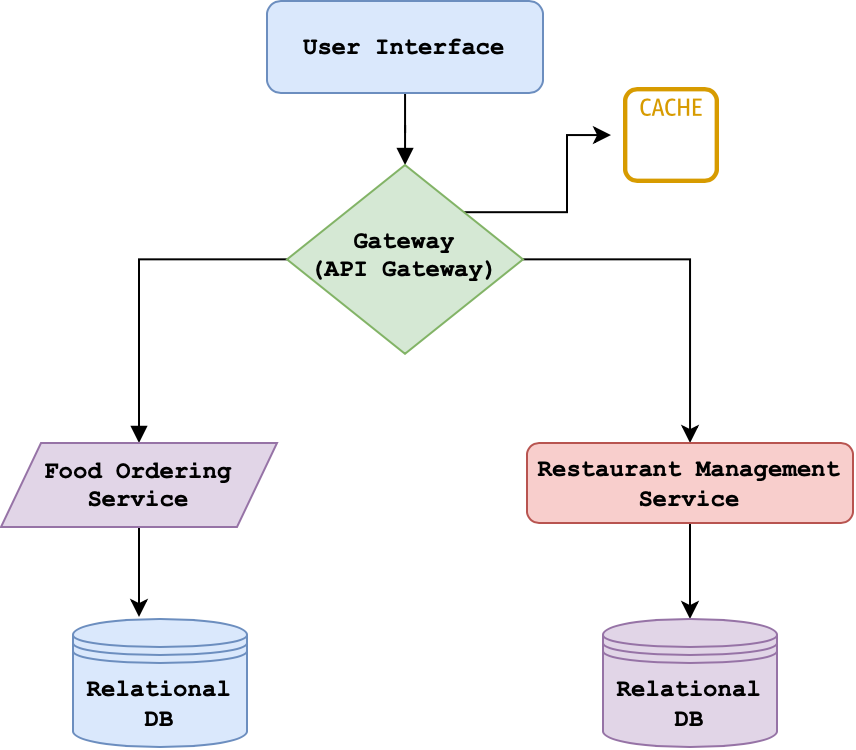

The diagram above was exported from draw.io. Its source (the exported page's mxGraphModel, read from the mxfile embedded in the PNG):
<mxGraphModel dx="658" dy="466" grid="0" gridSize="10" guides="1" tooltips="1" connect="1" arrows="1" fold="1" page="0" pageScale="1" pageWidth="827" pageHeight="1169" background="none" math="0" shadow="0">
  <root>
    <mxCell id="WIyWlLk6GJQsqaUBKTNV-0" />
    <mxCell id="WIyWlLk6GJQsqaUBKTNV-1" parent="WIyWlLk6GJQsqaUBKTNV-0" />
    <mxCell id="EOmvh5k5h_UxRmSlvFvC-5" value="" style="edgeStyle=orthogonalEdgeStyle;rounded=0;orthogonalLoop=1;jettySize=auto;html=1;strokeColor=#000000;fontFamily=Courier New;fontStyle=1;labelBackgroundColor=none;endArrow=block;endFill=1;" parent="WIyWlLk6GJQsqaUBKTNV-1" source="WIyWlLk6GJQsqaUBKTNV-3" target="WIyWlLk6GJQsqaUBKTNV-6" edge="1">
      <mxGeometry relative="1" as="geometry" />
    </mxCell>
    <mxCell id="WIyWlLk6GJQsqaUBKTNV-3" value="User Interface" style="rounded=1;whiteSpace=wrap;html=1;fontSize=12;glass=0;strokeWidth=1;shadow=0;fillColor=#dae8fc;strokeColor=#6c8ebf;fontFamily=Courier New;fontStyle=1" parent="WIyWlLk6GJQsqaUBKTNV-1" vertex="1">
      <mxGeometry x="142" y="80" width="138" height="46" as="geometry" />
    </mxCell>
    <mxCell id="EOmvh5k5h_UxRmSlvFvC-6" value="" style="edgeStyle=orthogonalEdgeStyle;rounded=0;orthogonalLoop=1;jettySize=auto;html=1;strokeColor=#000000;fontFamily=Courier New;fontStyle=1;labelBackgroundColor=none;endArrow=block;endFill=1;" parent="WIyWlLk6GJQsqaUBKTNV-1" source="WIyWlLk6GJQsqaUBKTNV-6" target="EOmvh5k5h_UxRmSlvFvC-0" edge="1">
      <mxGeometry relative="1" as="geometry" />
    </mxCell>
    <mxCell id="fm3TuVTl1uBH9T1Q_zrk-3" style="edgeStyle=orthogonalEdgeStyle;rounded=0;orthogonalLoop=1;jettySize=auto;html=1;" parent="WIyWlLk6GJQsqaUBKTNV-1" source="WIyWlLk6GJQsqaUBKTNV-6" target="fm3TuVTl1uBH9T1Q_zrk-2" edge="1">
      <mxGeometry relative="1" as="geometry" />
    </mxCell>
    <mxCell id="uRj8WswRWOpK1OjnDOVX-3" style="edgeStyle=orthogonalEdgeStyle;rounded=0;orthogonalLoop=1;jettySize=auto;html=1;exitX=1;exitY=0;exitDx=0;exitDy=0;" edge="1" parent="WIyWlLk6GJQsqaUBKTNV-1" source="WIyWlLk6GJQsqaUBKTNV-6" target="uRj8WswRWOpK1OjnDOVX-4">
      <mxGeometry relative="1" as="geometry">
        <mxPoint x="301" y="153.0344827586207" as="targetPoint" />
      </mxGeometry>
    </mxCell>
    <mxCell id="WIyWlLk6GJQsqaUBKTNV-6" value="Gateway&lt;br&gt;(API Gateway)" style="rhombus;whiteSpace=wrap;html=1;shadow=0;fontFamily=Courier New;fontSize=12;align=center;strokeWidth=1;spacing=6;spacingTop=-4;fillColor=#d5e8d4;strokeColor=#82b366;fontStyle=1" parent="WIyWlLk6GJQsqaUBKTNV-1" vertex="1">
      <mxGeometry x="152" y="162" width="118" height="94.4" as="geometry" />
    </mxCell>
    <mxCell id="fm3TuVTl1uBH9T1Q_zrk-6" value="" style="edgeStyle=orthogonalEdgeStyle;rounded=0;orthogonalLoop=1;jettySize=auto;html=1;" parent="WIyWlLk6GJQsqaUBKTNV-1" source="EOmvh5k5h_UxRmSlvFvC-0" edge="1">
      <mxGeometry relative="1" as="geometry">
        <mxPoint x="78" y="387.9999999999999" as="targetPoint" />
      </mxGeometry>
    </mxCell>
    <mxCell id="EOmvh5k5h_UxRmSlvFvC-0" value="Food Ordering&lt;br&gt;Service" style="shape=parallelogram;perimeter=parallelogramPerimeter;whiteSpace=wrap;html=1;fixedSize=1;fillColor=#e1d5e7;strokeColor=#9673a6;fontFamily=Courier New;fontStyle=1" parent="WIyWlLk6GJQsqaUBKTNV-1" vertex="1">
      <mxGeometry x="9" y="301" width="138" height="42" as="geometry" />
    </mxCell>
    <mxCell id="uRj8WswRWOpK1OjnDOVX-2" value="" style="edgeStyle=orthogonalEdgeStyle;rounded=0;orthogonalLoop=1;jettySize=auto;html=1;" edge="1" parent="WIyWlLk6GJQsqaUBKTNV-1" source="fm3TuVTl1uBH9T1Q_zrk-2" target="uRj8WswRWOpK1OjnDOVX-1">
      <mxGeometry relative="1" as="geometry" />
    </mxCell>
    <mxCell id="fm3TuVTl1uBH9T1Q_zrk-2" value="&lt;font face=&quot;Courier New&quot;&gt;&lt;b&gt;Restaurant Management Service&lt;/b&gt;&lt;/font&gt;" style="rounded=1;whiteSpace=wrap;html=1;fillColor=#f8cecc;strokeColor=#b85450;" parent="WIyWlLk6GJQsqaUBKTNV-1" vertex="1">
      <mxGeometry x="272" y="301" width="163" height="40" as="geometry" />
    </mxCell>
    <mxCell id="fm3TuVTl1uBH9T1Q_zrk-11" value="&lt;font face=&quot;Courier New&quot;&gt;&lt;b&gt;Relational DB&lt;/b&gt;&lt;/font&gt;" style="shape=datastore;whiteSpace=wrap;html=1;fillColor=#dae8fc;strokeColor=#6c8ebf;" parent="WIyWlLk6GJQsqaUBKTNV-1" vertex="1">
      <mxGeometry x="45" y="389" width="87" height="64" as="geometry" />
    </mxCell>
    <mxCell id="uRj8WswRWOpK1OjnDOVX-1" value="&lt;font face=&quot;Courier New&quot;&gt;&lt;b&gt;Relational DB&lt;/b&gt;&lt;/font&gt;" style="shape=datastore;whiteSpace=wrap;html=1;fillColor=#e1d5e7;strokeColor=#9673a6;" vertex="1" parent="WIyWlLk6GJQsqaUBKTNV-1">
      <mxGeometry x="310" y="389" width="87" height="64" as="geometry" />
    </mxCell>
    <mxCell id="uRj8WswRWOpK1OjnDOVX-4" value="" style="sketch=0;outlineConnect=0;strokeColor=#d79b00;fillColor=#FFFFFF;dashed=0;verticalLabelPosition=bottom;verticalAlign=top;align=center;html=1;fontSize=12;fontStyle=0;aspect=fixed;shape=mxgraph.aws4.resourceIcon;resIcon=mxgraph.aws4.cache_node;" vertex="1" parent="WIyWlLk6GJQsqaUBKTNV-1">
      <mxGeometry x="314" y="117" width="60" height="60" as="geometry" />
    </mxCell>
  </root>
</mxGraphModel>